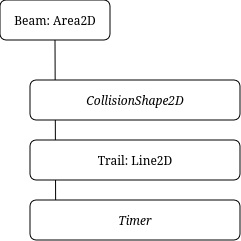

The diagram above was exported from draw.io. Its source (the exported page's mxGraphModel, read from the mxfile embedded in the PNG):
<mxGraphModel dx="686" dy="476" grid="1" gridSize="10" guides="1" tooltips="1" connect="1" arrows="1" fold="1" page="1" pageScale="1" pageWidth="850" pageHeight="1100" math="0" shadow="0">
  <root>
    <mxCell id="0" />
    <mxCell id="1" parent="0" />
    <mxCell id="-sdJNyyts5P01FY6e-yw-13" edge="1" parent="1" source="-sdJNyyts5P01FY6e-yw-4" style="endArrow=none;html=1;rounded=0;entryX=0.5;entryY=1;entryDx=0;entryDy=0;exitX=0.122;exitY=0.02;exitDx=0;exitDy=0;exitPerimeter=0;" target="-sdJNyyts5P01FY6e-yw-1" value="">
      <mxGeometry height="50" relative="1" width="50" as="geometry">
        <mxPoint x="400" y="540" as="sourcePoint" />
        <mxPoint x="450" y="490" as="targetPoint" />
      </mxGeometry>
    </mxCell>
    <mxCell id="-sdJNyyts5P01FY6e-yw-1" parent="1" style="rounded=1;whiteSpace=wrap;html=1;" value="Beam: Area2D" vertex="1">
      <mxGeometry height="40" width="110" x="70" y="230" as="geometry" />
    </mxCell>
    <mxCell id="-sdJNyyts5P01FY6e-yw-2" parent="1" style="rounded=1;whiteSpace=wrap;html=1;" value="&lt;div&gt;&lt;i&gt;CollisionShape2D&lt;/i&gt;&lt;/div&gt;" vertex="1">
      <mxGeometry height="40" width="210" x="100" y="310" as="geometry" />
    </mxCell>
    <mxCell id="-sdJNyyts5P01FY6e-yw-3" parent="1" style="rounded=1;whiteSpace=wrap;html=1;" value="Trail: Line2D" vertex="1">
      <mxGeometry height="40" width="210" x="100" y="370" as="geometry" />
    </mxCell>
    <mxCell id="-sdJNyyts5P01FY6e-yw-4" parent="1" style="rounded=1;whiteSpace=wrap;html=1;" value="&lt;i&gt;Timer&lt;/i&gt;" vertex="1">
      <mxGeometry height="40" width="210" x="100" y="430" as="geometry" />
    </mxCell>
  </root>
</mxGraphModel>